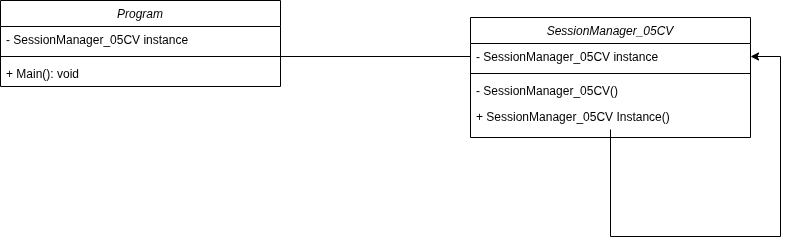

The diagram above was exported from draw.io. Its source (the exported page's mxGraphModel, read from the mxfile embedded in the PNG):
<mxGraphModel dx="2200" dy="719" grid="1" gridSize="10" guides="1" tooltips="1" connect="1" arrows="1" fold="1" page="1" pageScale="1" pageWidth="827" pageHeight="1169" math="0" shadow="0">
  <root>
    <mxCell id="WIyWlLk6GJQsqaUBKTNV-0" />
    <mxCell id="WIyWlLk6GJQsqaUBKTNV-1" parent="WIyWlLk6GJQsqaUBKTNV-0" />
    <mxCell id="zkfFHV4jXpPFQw0GAbJ--0" parent="WIyWlLk6GJQsqaUBKTNV-1" style="swimlane;fontStyle=2;align=center;verticalAlign=top;childLayout=stackLayout;horizontal=1;startSize=26;horizontalStack=0;resizeParent=1;resizeLast=0;collapsible=1;marginBottom=0;rounded=0;shadow=0;strokeWidth=1;" value="SessionManager_05CV" vertex="1">
      <mxGeometry height="120" width="280" x="260" y="137" as="geometry">
        <mxRectangle height="26" width="160" x="230" y="140" as="alternateBounds" />
      </mxGeometry>
    </mxCell>
    <mxCell id="zkfFHV4jXpPFQw0GAbJ--1" parent="zkfFHV4jXpPFQw0GAbJ--0" style="text;align=left;verticalAlign=top;spacingLeft=4;spacingRight=4;overflow=hidden;rotatable=0;points=[[0,0.5],[1,0.5]];portConstraint=eastwest;" value="- SessionManager_05CV instance" vertex="1">
      <mxGeometry height="26" width="280" y="26" as="geometry" />
    </mxCell>
    <mxCell id="zkfFHV4jXpPFQw0GAbJ--4" parent="zkfFHV4jXpPFQw0GAbJ--0" style="line;html=1;strokeWidth=1;align=left;verticalAlign=middle;spacingTop=-1;spacingLeft=3;spacingRight=3;rotatable=0;labelPosition=right;points=[];portConstraint=eastwest;" value="" vertex="1">
      <mxGeometry height="8" width="280" y="52" as="geometry" />
    </mxCell>
    <mxCell id="zkfFHV4jXpPFQw0GAbJ--5" parent="zkfFHV4jXpPFQw0GAbJ--0" style="text;align=left;verticalAlign=top;spacingLeft=4;spacingRight=4;overflow=hidden;rotatable=0;points=[[0,0.5],[1,0.5]];portConstraint=eastwest;" value="- SessionManager_05CV()" vertex="1">
      <mxGeometry height="26" width="280" y="60" as="geometry" />
    </mxCell>
    <mxCell id="cZlU7cImQeKOtbWX8V1y-1" edge="1" parent="zkfFHV4jXpPFQw0GAbJ--0" source="cZlU7cImQeKOtbWX8V1y-0" style="edgeStyle=orthogonalEdgeStyle;rounded=0;orthogonalLoop=1;jettySize=auto;html=1;entryX=1;entryY=0.5;entryDx=0;entryDy=0;" target="zkfFHV4jXpPFQw0GAbJ--1">
      <mxGeometry relative="1" as="geometry">
        <Array as="points">
          <mxPoint x="310" y="219" />
          <mxPoint x="310" y="39" />
        </Array>
      </mxGeometry>
    </mxCell>
    <mxCell id="cZlU7cImQeKOtbWX8V1y-0" parent="zkfFHV4jXpPFQw0GAbJ--0" style="text;align=left;verticalAlign=top;spacingLeft=4;spacingRight=4;overflow=hidden;rotatable=0;points=[[0,0.5],[1,0.5]];portConstraint=eastwest;" value="+ SessionManager_05CV Instance()" vertex="1">
      <mxGeometry height="26" width="280" y="86" as="geometry" />
    </mxCell>
    <mxCell id="uIip0z1uiy3MvMcfOy3V-0" parent="WIyWlLk6GJQsqaUBKTNV-1" style="swimlane;fontStyle=2;align=center;verticalAlign=top;childLayout=stackLayout;horizontal=1;startSize=26;horizontalStack=0;resizeParent=1;resizeLast=0;collapsible=1;marginBottom=0;rounded=0;shadow=0;strokeWidth=1;" value="Program" vertex="1">
      <mxGeometry height="86" width="280" x="-210" y="120" as="geometry">
        <mxRectangle height="26" width="160" x="230" y="140" as="alternateBounds" />
      </mxGeometry>
    </mxCell>
    <mxCell id="uIip0z1uiy3MvMcfOy3V-1" parent="uIip0z1uiy3MvMcfOy3V-0" style="text;align=left;verticalAlign=top;spacingLeft=4;spacingRight=4;overflow=hidden;rotatable=0;points=[[0,0.5],[1,0.5]];portConstraint=eastwest;" value="- SessionManager_05CV instance" vertex="1">
      <mxGeometry height="26" width="280" y="26" as="geometry" />
    </mxCell>
    <mxCell id="uIip0z1uiy3MvMcfOy3V-2" parent="uIip0z1uiy3MvMcfOy3V-0" style="line;html=1;strokeWidth=1;align=left;verticalAlign=middle;spacingTop=-1;spacingLeft=3;spacingRight=3;rotatable=0;labelPosition=right;points=[];portConstraint=eastwest;" value="" vertex="1">
      <mxGeometry height="8" width="280" y="52" as="geometry" />
    </mxCell>
    <mxCell id="uIip0z1uiy3MvMcfOy3V-5" parent="uIip0z1uiy3MvMcfOy3V-0" style="text;align=left;verticalAlign=top;spacingLeft=4;spacingRight=4;overflow=hidden;rotatable=0;points=[[0,0.5],[1,0.5]];portConstraint=eastwest;" value="+ Main(): void" vertex="1">
      <mxGeometry height="26" width="280" y="60" as="geometry" />
    </mxCell>
    <mxCell id="uIip0z1uiy3MvMcfOy3V-9" edge="1" parent="WIyWlLk6GJQsqaUBKTNV-1" source="uIip0z1uiy3MvMcfOy3V-2" style="edgeStyle=orthogonalEdgeStyle;rounded=0;orthogonalLoop=1;jettySize=auto;html=1;endArrow=none;endFill=0;" target="zkfFHV4jXpPFQw0GAbJ--1">
      <mxGeometry relative="1" as="geometry" />
    </mxCell>
  </root>
</mxGraphModel>